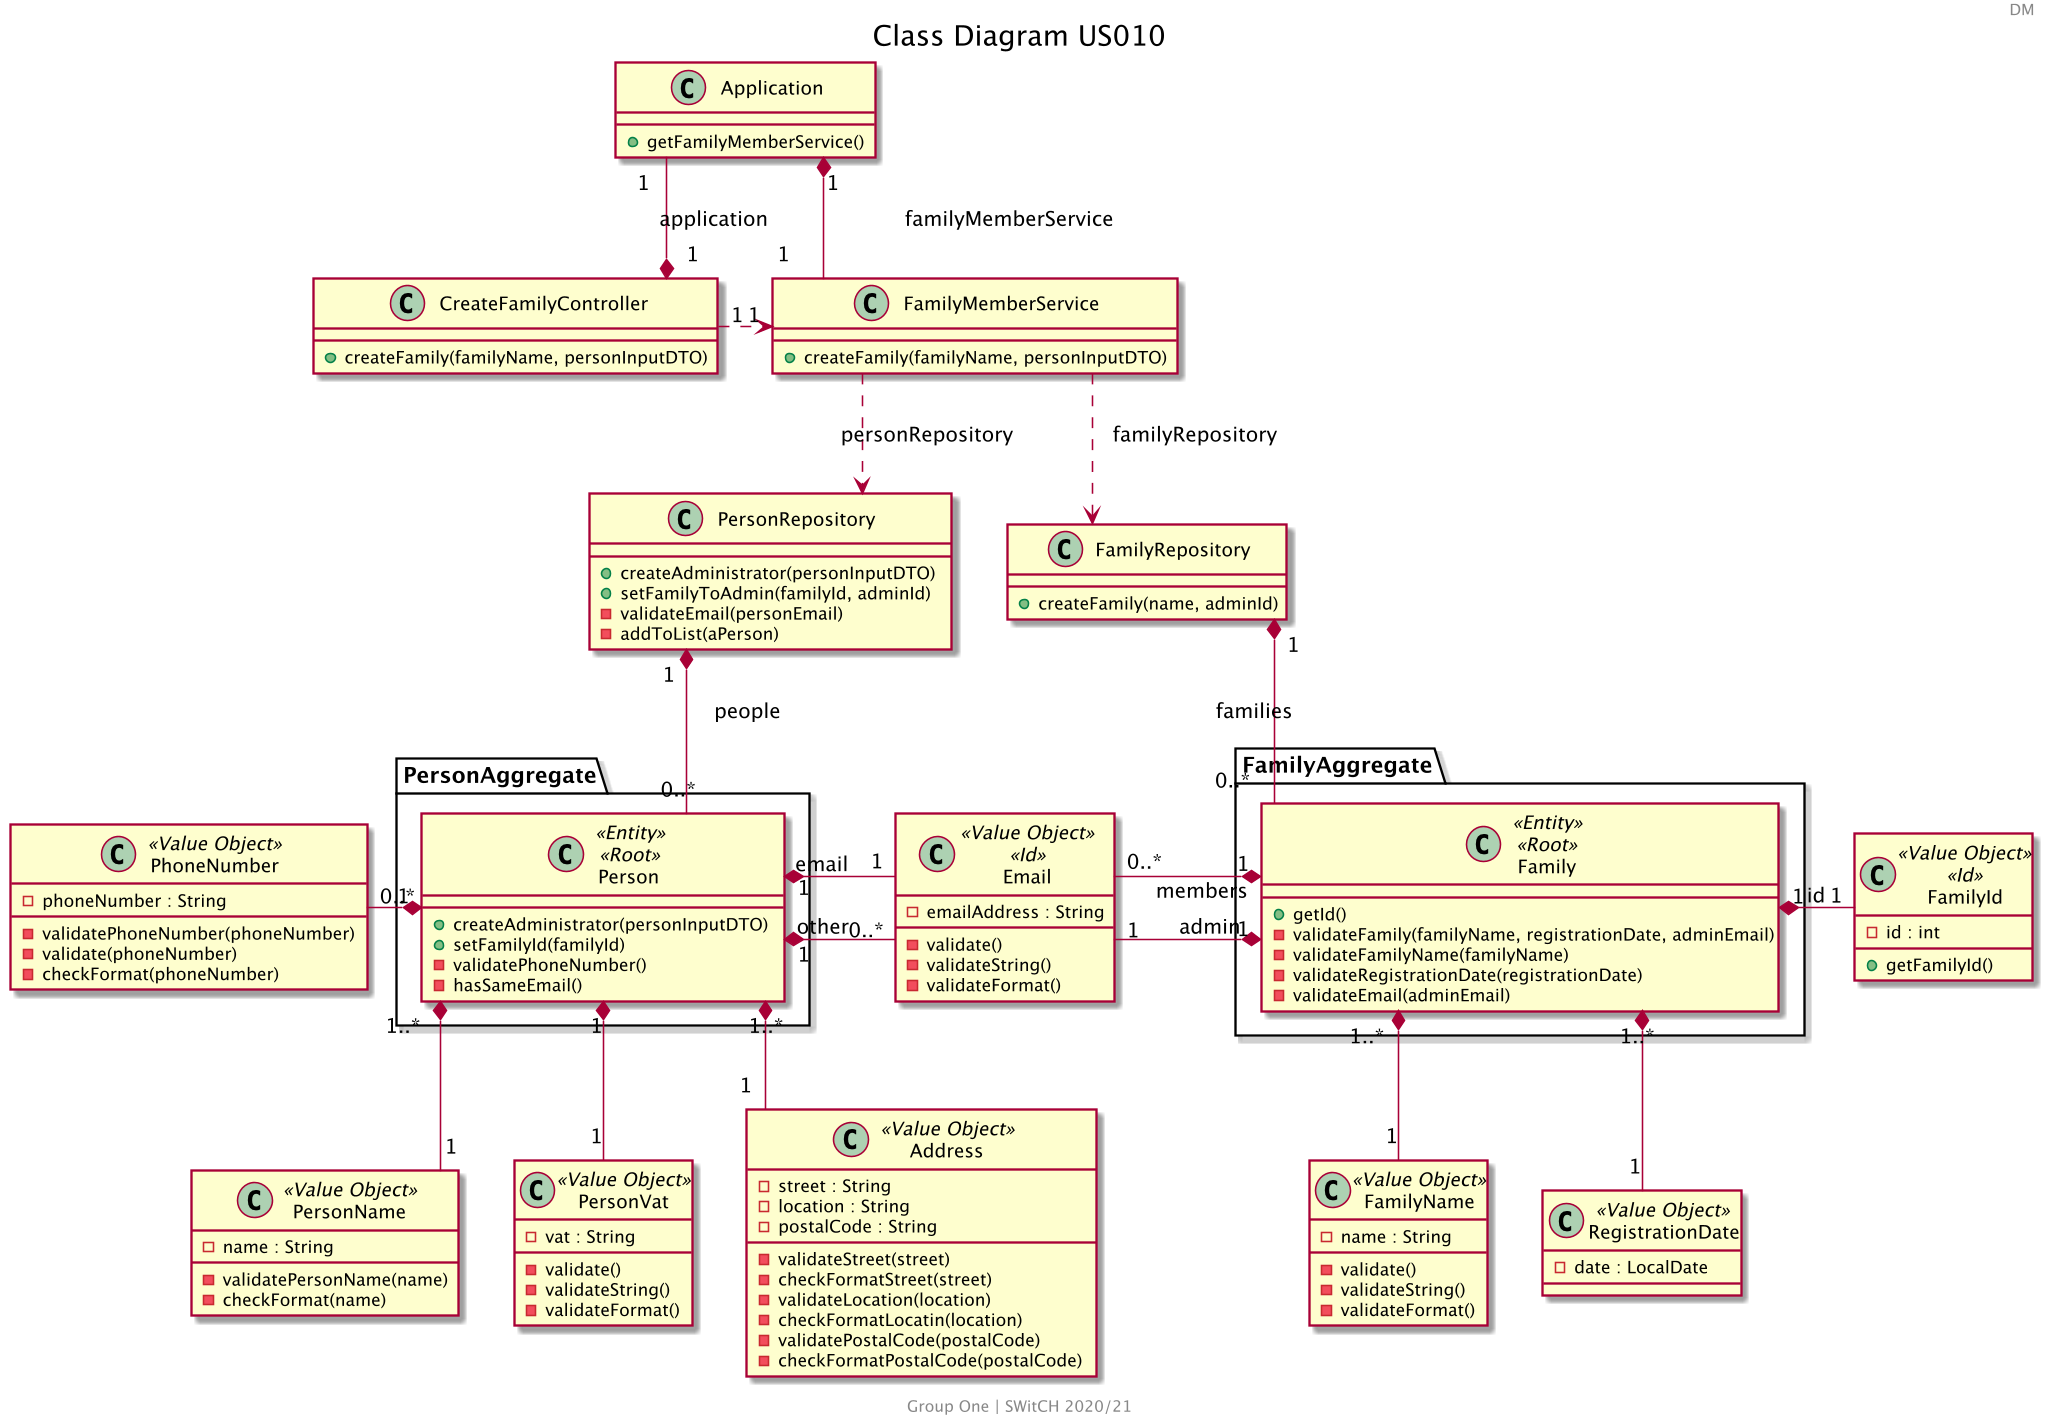

The diagram above was rendered by PlantUML. Its source (embedded in the PNG):
@startuml
skinparam backgroundColor transparent
skinparam Dpi 150
center footer
    Group One | SWitCH 2020/21
end footer
title Class Diagram US010
header DM
skinparam linetype ortho

class CreateFamilyController {
   + createFamily(familyName, personInputDTO)
}

class Application {
   + getFamilyMemberService()
}

class FamilyMemberService {
   + createFamily(familyName, personInputDTO)
}

class PersonRepository {
   + createAdministrator(personInputDTO)
   + setFamilyToAdmin(familyId, adminId)
   - validateEmail(personEmail)
   - addToList(aPerson)
}

class FamilyRepository {
   + createFamily(name, adminId)
}

package "PersonAggregate" {
   class Person <<Entity>> <<Root>> {
      + createAdministrator(personInputDTO)
      + setFamilyId(familyId)
      - validatePhoneNumber()
      - hasSameEmail()
   }
}

class PersonName <<Value Object>> {
   - name : String
   - validatePersonName(name)
   - checkFormat(name)
}

class PersonVat <<Value Object>> {
   - vat : String
   - validate()
   - validateString()
   - validateFormat()
}

class Email <<Value Object>> <<Id>> {
   - emailAddress : String
   - validate()
   - validateString()
   - validateFormat()
}

class Address <<Value Object>> {
   - street : String
   - location : String
   - postalCode : String
   - validateStreet(street)
   - checkFormatStreet(street)
   - validateLocation(location)
   - checkFormatLocatin(location)
   - validatePostalCode(postalCode)
   - checkFormatPostalCode(postalCode)
}

class PhoneNumber <<Value Object>> {
   - phoneNumber : String
   - validatePhoneNumber(phoneNumber)
   - validate(phoneNumber)
   - checkFormat(phoneNumber)
}

package "FamilyAggregate" {
   class Family <<Entity>> <<Root>> {
      + getId()
      - validateFamily(familyName, registrationDate, adminEmail)
      - validateFamilyName(familyName)
      - validateRegistrationDate(registrationDate)
      - validateEmail(adminEmail)
   }
}

class FamilyId <<Value Object>> <<Id>> {
   - id : int
   + getFamilyId()
}

class FamilyName <<Value Object>> {
   - name : String
   - validate()
   - validateString()
   - validateFormat()
}

class RegistrationDate <<Value Object>> {
   - date : LocalDate
}

CreateFamilyController "1" *-up- "1" Application : application 
Application "1" *-down- "1" FamilyMemberService : familyMemberService
CreateFamilyController "1" -right.> "1" FamilyMemberService
FamilyMemberService -.> PersonRepository : personRepository
FamilyMemberService -.> FamilyRepository : familyRepository

PersonRepository "1" *-down- "0..*" Person : people
PersonRepository -[hidden]- Email
Person "1" *- "0..*" Email : other
Person "1" *-right- "1" Email : email
Person "1..*" *-down- "1" PersonName
Person "1" *-down- "1" PersonVat
Person "1" *-left- "0..*" PhoneNumber
Person "1..*" *-down- "1" Address

FamilyRepository "1" *-down- "0..*" Family : families
FamilyRepository -[hidden]- Email
Email "1" -left-* "1" Family : admin
Email "0..*" -left-* "1" Family : members
Family "1" *-right- "1" FamilyId : id
Family "1..*" *-down- "1" FamilyName
Family "1..*" *-down- "1" RegistrationDate
@enduml